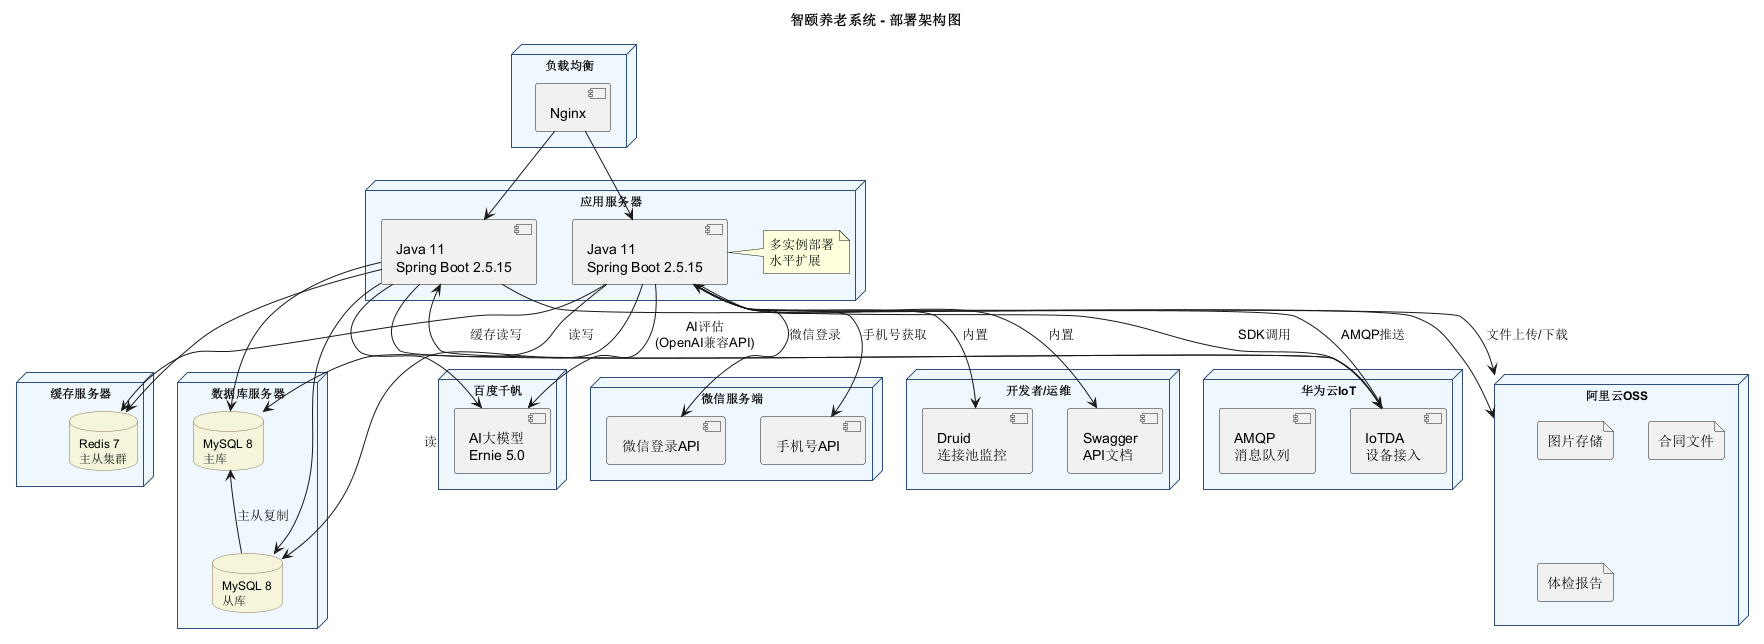

The diagram above was rendered by PlantUML. Its source (embedded in the PNG):
@startuml
title 智颐养老系统 - 部署架构图

skinparam node {
  BackgroundColor #F0F8FF
  BorderColor #2E4D7B
  FontSize 12
}

skinparam database {
  BackgroundColor #F5F5DC
  BorderColor #8B7355
  FontSize 12
}

node "负载均衡" as lb {
  [Nginx] as nginx
}

node "应用服务器" as appServer {
  [Java 11\nSpring Boot 2.5.15] as app1
  [Java 11\nSpring Boot 2.5.15] as app2
  note right of app1
    多实例部署
    水平扩展
  end note
}

node "缓存服务器" as cacheNode {
  database "Redis 7\n主从集群" as redis
}

node "数据库服务器" as dbNode {
  database "MySQL 8\n主库" as master
  database "MySQL 8\n从库" as slave
  master <-- slave : 主从复制
}

node "阿里云OSS" as oss {
  file "图片存储" as imgStore
  file "合同文件" as contractStore
  file "体检报告" as reportStore
}

node "华为云IoT" as iot {
  component "IoTDA\n设备接入" as iotda
  component "AMQP\n消息队列" as amqp
}

node "百度千帆" as ai {
  component "AI大模型\nErnie 5.0" as ernie
}

node "微信服务端" as wechatSvr {
  component "微信登录API" as wxLogin
  component "手机号API" as wxPhone
}

node "开发者/运维" as dev {
  component "Druid\n连接池监控" as druid
  component "Swagger\nAPI文档" as swagger
}

nginx --> app1
nginx --> app2

app1 --> redis : 缓存读写
app2 --> redis

app1 --> master : 读写
app1 --> slave : 读
app2 --> master
app2 --> slave

app1 --> oss : 文件上传/下载
app2 --> oss

app1 --> iotda : SDK调用
app2 --> iotda
iotda --> app1 : AMQP推送
iotda --> app2

app1 --> ernie : AI评估\n(OpenAI兼容API)
app2 --> ernie

app1 --> wxLogin : 微信登录
app1 --> wxPhone : 手机号获取

app1 --> druid : 内置
app1 --> swagger : 内置

@enduml